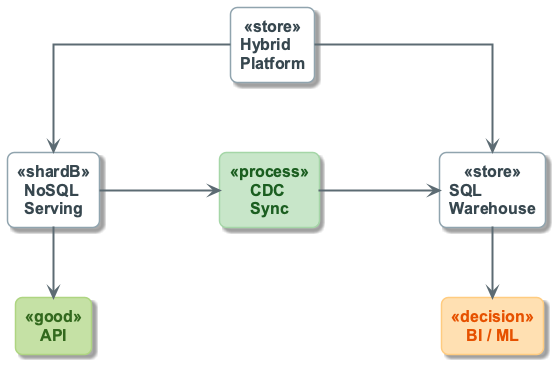

The diagram above was rendered by PlantUML. Its source (embedded in the PNG):
@startuml
!include ../_template_styles.puml
!include _week2_visual_style.puml

top to bottom direction
skinparam nodesep 120
skinparam ranksep 70

rectangle "Hybrid\nPlatform" as ROOT <<store>>

rectangle "NoSQL\nServing" as NOS <<shardB>>
rectangle "SQL\nWarehouse" as DW <<store>>

rectangle "API" as API <<good>>
rectangle "BI / ML" as BI <<decision>>

rectangle "CDC\nSync" as SYNC <<process>>

ROOT -down-> NOS
ROOT -down-> DW

NOS -down-> API
DW -down-> BI
NOS -right-> SYNC
SYNC -right-> DW

@enduml